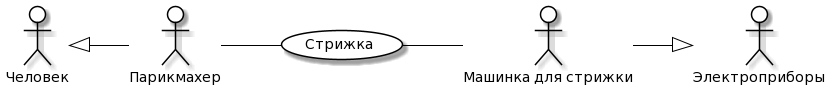

The diagram above was rendered by PlantUML. Its source (embedded in the PNG):
@startuml
skinparam actor {
	BackgroundColor White
	ArrowColor Black
	BorderColor Black
}
skinparam usecase {
	BackgroundColor White
	ArrowColor Black
	BorderColor Black
}
left to right direction
actor P0 as "Человек"
actor M0 as "Электроприборы"
actor P as "Парикмахер"
actor M as "Машинка для стрижки"
usecase A as "Стрижка"
P -- (A)
(A) -- M
P0 <|-- P
M --|> M0
@enduml